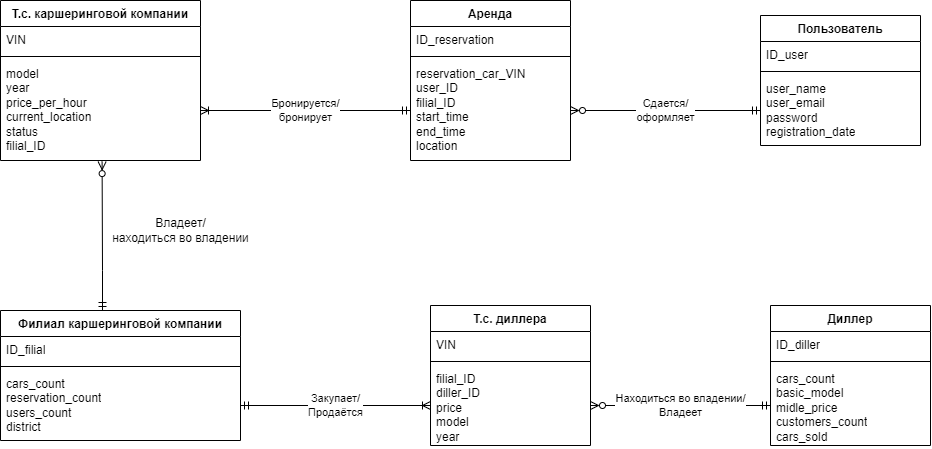

The diagram above was exported from draw.io. Its source (the exported page's mxGraphModel, read from the mxfile embedded in the PNG):
<mxGraphModel dx="1000" dy="603" grid="1" gridSize="10" guides="1" tooltips="1" connect="1" arrows="1" fold="1" page="1" pageScale="1" pageWidth="850" pageHeight="1100" background="#ffffff" math="0" shadow="0">
  <root>
    <mxCell id="0" />
    <mxCell id="1" parent="0" />
    <mxCell id="OOuxj6xEAhe4-BExhYJo-1" value="Т.с. каршеринговой компании" style="swimlane;fontStyle=1;align=center;verticalAlign=top;childLayout=stackLayout;horizontal=1;startSize=26;horizontalStack=0;resizeParent=1;resizeParentMax=0;resizeLast=0;collapsible=1;marginBottom=0;whiteSpace=wrap;html=1;" vertex="1" parent="1">
      <mxGeometry x="70" y="230" width="200" height="160" as="geometry" />
    </mxCell>
    <mxCell id="OOuxj6xEAhe4-BExhYJo-2" value="VIN&lt;br&gt;" style="text;strokeColor=none;fillColor=none;align=left;verticalAlign=top;spacingLeft=4;spacingRight=4;overflow=hidden;rotatable=0;points=[[0,0.5],[1,0.5]];portConstraint=eastwest;whiteSpace=wrap;html=1;" vertex="1" parent="OOuxj6xEAhe4-BExhYJo-1">
      <mxGeometry y="26" width="200" height="26" as="geometry" />
    </mxCell>
    <mxCell id="OOuxj6xEAhe4-BExhYJo-3" value="" style="line;strokeWidth=1;fillColor=none;align=left;verticalAlign=middle;spacingTop=-1;spacingLeft=3;spacingRight=3;rotatable=0;labelPosition=right;points=[];portConstraint=eastwest;strokeColor=inherit;" vertex="1" parent="OOuxj6xEAhe4-BExhYJo-1">
      <mxGeometry y="52" width="200" height="8" as="geometry" />
    </mxCell>
    <mxCell id="OOuxj6xEAhe4-BExhYJo-4" value="model&lt;br&gt;year&lt;br&gt;price_per_hour&lt;br&gt;current_location&lt;br&gt;status&lt;br&gt;filial_ID" style="text;strokeColor=none;fillColor=none;align=left;verticalAlign=top;spacingLeft=4;spacingRight=4;overflow=hidden;rotatable=0;points=[[0,0.5],[1,0.5]];portConstraint=eastwest;whiteSpace=wrap;html=1;" vertex="1" parent="OOuxj6xEAhe4-BExhYJo-1">
      <mxGeometry y="60" width="200" height="100" as="geometry" />
    </mxCell>
    <mxCell id="OOuxj6xEAhe4-BExhYJo-28" style="edgeStyle=orthogonalEdgeStyle;rounded=0;orthogonalLoop=1;jettySize=auto;html=1;entryX=0.508;entryY=1.011;entryDx=0;entryDy=0;entryPerimeter=0;endArrow=ERzeroToMany;endFill=0;startArrow=ERmandOne;startFill=0;" edge="1" parent="1" source="OOuxj6xEAhe4-BExhYJo-5" target="OOuxj6xEAhe4-BExhYJo-4">
      <mxGeometry relative="1" as="geometry">
        <Array as="points">
          <mxPoint x="172" y="500" />
          <mxPoint x="172" y="500" />
        </Array>
      </mxGeometry>
    </mxCell>
    <mxCell id="OOuxj6xEAhe4-BExhYJo-5" value="Филиал каршеринговой компании" style="swimlane;fontStyle=1;align=center;verticalAlign=top;childLayout=stackLayout;horizontal=1;startSize=26;horizontalStack=0;resizeParent=1;resizeParentMax=0;resizeLast=0;collapsible=1;marginBottom=0;whiteSpace=wrap;html=1;" vertex="1" parent="1">
      <mxGeometry x="70" y="540" width="240" height="130" as="geometry" />
    </mxCell>
    <mxCell id="OOuxj6xEAhe4-BExhYJo-6" value="ID_filial" style="text;strokeColor=none;fillColor=none;align=left;verticalAlign=top;spacingLeft=4;spacingRight=4;overflow=hidden;rotatable=0;points=[[0,0.5],[1,0.5]];portConstraint=eastwest;whiteSpace=wrap;html=1;" vertex="1" parent="OOuxj6xEAhe4-BExhYJo-5">
      <mxGeometry y="26" width="240" height="26" as="geometry" />
    </mxCell>
    <mxCell id="OOuxj6xEAhe4-BExhYJo-7" value="" style="line;strokeWidth=1;fillColor=none;align=left;verticalAlign=middle;spacingTop=-1;spacingLeft=3;spacingRight=3;rotatable=0;labelPosition=right;points=[];portConstraint=eastwest;strokeColor=inherit;" vertex="1" parent="OOuxj6xEAhe4-BExhYJo-5">
      <mxGeometry y="52" width="240" height="8" as="geometry" />
    </mxCell>
    <mxCell id="OOuxj6xEAhe4-BExhYJo-8" value="cars_count&lt;br&gt;reservation_count&lt;br&gt;users_count&lt;br&gt;district" style="text;strokeColor=none;fillColor=none;align=left;verticalAlign=top;spacingLeft=4;spacingRight=4;overflow=hidden;rotatable=0;points=[[0,0.5],[1,0.5]];portConstraint=eastwest;whiteSpace=wrap;html=1;" vertex="1" parent="OOuxj6xEAhe4-BExhYJo-5">
      <mxGeometry y="60" width="240" height="70" as="geometry" />
    </mxCell>
    <mxCell id="OOuxj6xEAhe4-BExhYJo-9" value="Аренда" style="swimlane;fontStyle=1;align=center;verticalAlign=top;childLayout=stackLayout;horizontal=1;startSize=26;horizontalStack=0;resizeParent=1;resizeParentMax=0;resizeLast=0;collapsible=1;marginBottom=0;whiteSpace=wrap;html=1;" vertex="1" parent="1">
      <mxGeometry x="480" y="230" width="160" height="160" as="geometry" />
    </mxCell>
    <mxCell id="OOuxj6xEAhe4-BExhYJo-10" value="ID_reservation" style="text;strokeColor=none;fillColor=none;align=left;verticalAlign=top;spacingLeft=4;spacingRight=4;overflow=hidden;rotatable=0;points=[[0,0.5],[1,0.5]];portConstraint=eastwest;whiteSpace=wrap;html=1;" vertex="1" parent="OOuxj6xEAhe4-BExhYJo-9">
      <mxGeometry y="26" width="160" height="26" as="geometry" />
    </mxCell>
    <mxCell id="OOuxj6xEAhe4-BExhYJo-11" value="" style="line;strokeWidth=1;fillColor=none;align=left;verticalAlign=middle;spacingTop=-1;spacingLeft=3;spacingRight=3;rotatable=0;labelPosition=right;points=[];portConstraint=eastwest;strokeColor=inherit;" vertex="1" parent="OOuxj6xEAhe4-BExhYJo-9">
      <mxGeometry y="52" width="160" height="8" as="geometry" />
    </mxCell>
    <mxCell id="OOuxj6xEAhe4-BExhYJo-12" value="reservation_car_VIN&lt;br&gt;user_ID&lt;br&gt;filial_ID&lt;br&gt;start_time&lt;br&gt;end_time&lt;br&gt;location&lt;br&gt;" style="text;strokeColor=none;fillColor=none;align=left;verticalAlign=top;spacingLeft=4;spacingRight=4;overflow=hidden;rotatable=0;points=[[0,0.5],[1,0.5]];portConstraint=eastwest;whiteSpace=wrap;html=1;" vertex="1" parent="OOuxj6xEAhe4-BExhYJo-9">
      <mxGeometry y="60" width="160" height="100" as="geometry" />
    </mxCell>
    <mxCell id="OOuxj6xEAhe4-BExhYJo-13" value="Т.с. диллера" style="swimlane;fontStyle=1;align=center;verticalAlign=top;childLayout=stackLayout;horizontal=1;startSize=26;horizontalStack=0;resizeParent=1;resizeParentMax=0;resizeLast=0;collapsible=1;marginBottom=0;whiteSpace=wrap;html=1;" vertex="1" parent="1">
      <mxGeometry x="500" y="535" width="160" height="140" as="geometry" />
    </mxCell>
    <mxCell id="OOuxj6xEAhe4-BExhYJo-14" value="VIN" style="text;strokeColor=none;fillColor=none;align=left;verticalAlign=top;spacingLeft=4;spacingRight=4;overflow=hidden;rotatable=0;points=[[0,0.5],[1,0.5]];portConstraint=eastwest;whiteSpace=wrap;html=1;" vertex="1" parent="OOuxj6xEAhe4-BExhYJo-13">
      <mxGeometry y="26" width="160" height="26" as="geometry" />
    </mxCell>
    <mxCell id="OOuxj6xEAhe4-BExhYJo-15" value="" style="line;strokeWidth=1;fillColor=none;align=left;verticalAlign=middle;spacingTop=-1;spacingLeft=3;spacingRight=3;rotatable=0;labelPosition=right;points=[];portConstraint=eastwest;strokeColor=inherit;" vertex="1" parent="OOuxj6xEAhe4-BExhYJo-13">
      <mxGeometry y="52" width="160" height="8" as="geometry" />
    </mxCell>
    <mxCell id="OOuxj6xEAhe4-BExhYJo-16" value="filial_ID&lt;br&gt;diller_ID&lt;br&gt;price&amp;nbsp;&lt;br&gt;model&lt;br&gt;year" style="text;strokeColor=none;fillColor=none;align=left;verticalAlign=top;spacingLeft=4;spacingRight=4;overflow=hidden;rotatable=0;points=[[0,0.5],[1,0.5]];portConstraint=eastwest;whiteSpace=wrap;html=1;" vertex="1" parent="OOuxj6xEAhe4-BExhYJo-13">
      <mxGeometry y="60" width="160" height="80" as="geometry" />
    </mxCell>
    <mxCell id="OOuxj6xEAhe4-BExhYJo-18" value="Пользователь" style="swimlane;fontStyle=1;align=center;verticalAlign=top;childLayout=stackLayout;horizontal=1;startSize=26;horizontalStack=0;resizeParent=1;resizeParentMax=0;resizeLast=0;collapsible=1;marginBottom=0;whiteSpace=wrap;html=1;" vertex="1" parent="1">
      <mxGeometry x="830" y="245" width="160" height="130" as="geometry" />
    </mxCell>
    <mxCell id="OOuxj6xEAhe4-BExhYJo-19" value="ID_user" style="text;strokeColor=none;fillColor=none;align=left;verticalAlign=top;spacingLeft=4;spacingRight=4;overflow=hidden;rotatable=0;points=[[0,0.5],[1,0.5]];portConstraint=eastwest;whiteSpace=wrap;html=1;" vertex="1" parent="OOuxj6xEAhe4-BExhYJo-18">
      <mxGeometry y="26" width="160" height="26" as="geometry" />
    </mxCell>
    <mxCell id="OOuxj6xEAhe4-BExhYJo-20" value="" style="line;strokeWidth=1;fillColor=none;align=left;verticalAlign=middle;spacingTop=-1;spacingLeft=3;spacingRight=3;rotatable=0;labelPosition=right;points=[];portConstraint=eastwest;strokeColor=inherit;" vertex="1" parent="OOuxj6xEAhe4-BExhYJo-18">
      <mxGeometry y="52" width="160" height="8" as="geometry" />
    </mxCell>
    <mxCell id="OOuxj6xEAhe4-BExhYJo-21" value="user_name&lt;br&gt;user_email&lt;br&gt;password&lt;br&gt;registration_date" style="text;strokeColor=none;fillColor=none;align=left;verticalAlign=top;spacingLeft=4;spacingRight=4;overflow=hidden;rotatable=0;points=[[0,0.5],[1,0.5]];portConstraint=eastwest;whiteSpace=wrap;html=1;" vertex="1" parent="OOuxj6xEAhe4-BExhYJo-18">
      <mxGeometry y="60" width="160" height="70" as="geometry" />
    </mxCell>
    <mxCell id="OOuxj6xEAhe4-BExhYJo-22" value="Диллер" style="swimlane;fontStyle=1;align=center;verticalAlign=top;childLayout=stackLayout;horizontal=1;startSize=26;horizontalStack=0;resizeParent=1;resizeParentMax=0;resizeLast=0;collapsible=1;marginBottom=0;whiteSpace=wrap;html=1;" vertex="1" parent="1">
      <mxGeometry x="840" y="535" width="160" height="140" as="geometry" />
    </mxCell>
    <mxCell id="OOuxj6xEAhe4-BExhYJo-23" value="ID_diller" style="text;strokeColor=none;fillColor=none;align=left;verticalAlign=top;spacingLeft=4;spacingRight=4;overflow=hidden;rotatable=0;points=[[0,0.5],[1,0.5]];portConstraint=eastwest;whiteSpace=wrap;html=1;" vertex="1" parent="OOuxj6xEAhe4-BExhYJo-22">
      <mxGeometry y="26" width="160" height="26" as="geometry" />
    </mxCell>
    <mxCell id="OOuxj6xEAhe4-BExhYJo-24" value="" style="line;strokeWidth=1;fillColor=none;align=left;verticalAlign=middle;spacingTop=-1;spacingLeft=3;spacingRight=3;rotatable=0;labelPosition=right;points=[];portConstraint=eastwest;strokeColor=inherit;" vertex="1" parent="OOuxj6xEAhe4-BExhYJo-22">
      <mxGeometry y="52" width="160" height="8" as="geometry" />
    </mxCell>
    <mxCell id="OOuxj6xEAhe4-BExhYJo-25" value="cars_count&lt;br&gt;basic_model&lt;br&gt;midle_price&lt;br&gt;customers_count&lt;br&gt;cars_sold" style="text;strokeColor=none;fillColor=none;align=left;verticalAlign=top;spacingLeft=4;spacingRight=4;overflow=hidden;rotatable=0;points=[[0,0.5],[1,0.5]];portConstraint=eastwest;whiteSpace=wrap;html=1;" vertex="1" parent="OOuxj6xEAhe4-BExhYJo-22">
      <mxGeometry y="60" width="160" height="80" as="geometry" />
    </mxCell>
    <mxCell id="OOuxj6xEAhe4-BExhYJo-26" value="Бронируется/&lt;br&gt;бронирует" style="edgeStyle=orthogonalEdgeStyle;rounded=0;orthogonalLoop=1;jettySize=auto;html=1;endArrow=ERmandOne;endFill=0;startArrow=ERoneToMany;startFill=0;" edge="1" parent="1" source="OOuxj6xEAhe4-BExhYJo-4" target="OOuxj6xEAhe4-BExhYJo-12">
      <mxGeometry relative="1" as="geometry" />
    </mxCell>
    <mxCell id="OOuxj6xEAhe4-BExhYJo-29" value="Владеет/&lt;br&gt;находиться во владении" style="text;html=1;align=center;verticalAlign=middle;resizable=0;points=[];autosize=1;strokeColor=none;fillColor=none;" vertex="1" parent="1">
      <mxGeometry x="170" y="440" width="160" height="40" as="geometry" />
    </mxCell>
    <mxCell id="OOuxj6xEAhe4-BExhYJo-30" value="Закупает/&lt;br&gt;Продаётся" style="edgeStyle=orthogonalEdgeStyle;rounded=0;orthogonalLoop=1;jettySize=auto;html=1;entryX=0;entryY=0.5;entryDx=0;entryDy=0;startArrow=ERmandOne;startFill=0;endArrow=ERoneToMany;endFill=0;" edge="1" parent="1" source="OOuxj6xEAhe4-BExhYJo-8" target="OOuxj6xEAhe4-BExhYJo-16">
      <mxGeometry relative="1" as="geometry" />
    </mxCell>
    <mxCell id="OOuxj6xEAhe4-BExhYJo-32" value="Сдается/&lt;br&gt;оформляет" style="edgeStyle=orthogonalEdgeStyle;rounded=0;orthogonalLoop=1;jettySize=auto;html=1;startArrow=ERzeroToMany;startFill=0;endArrow=ERmandOne;endFill=0;" edge="1" parent="1" source="OOuxj6xEAhe4-BExhYJo-12" target="OOuxj6xEAhe4-BExhYJo-21">
      <mxGeometry relative="1" as="geometry" />
    </mxCell>
    <mxCell id="OOuxj6xEAhe4-BExhYJo-33" value="Находиться во владении/&lt;br&gt;Владеет" style="edgeStyle=orthogonalEdgeStyle;rounded=0;orthogonalLoop=1;jettySize=auto;html=1;exitX=1;exitY=0.5;exitDx=0;exitDy=0;entryX=0;entryY=0.5;entryDx=0;entryDy=0;startArrow=ERzeroToMany;startFill=0;endArrow=ERmandOne;endFill=0;" edge="1" parent="1" source="OOuxj6xEAhe4-BExhYJo-16" target="OOuxj6xEAhe4-BExhYJo-25">
      <mxGeometry relative="1" as="geometry" />
    </mxCell>
  </root>
</mxGraphModel>